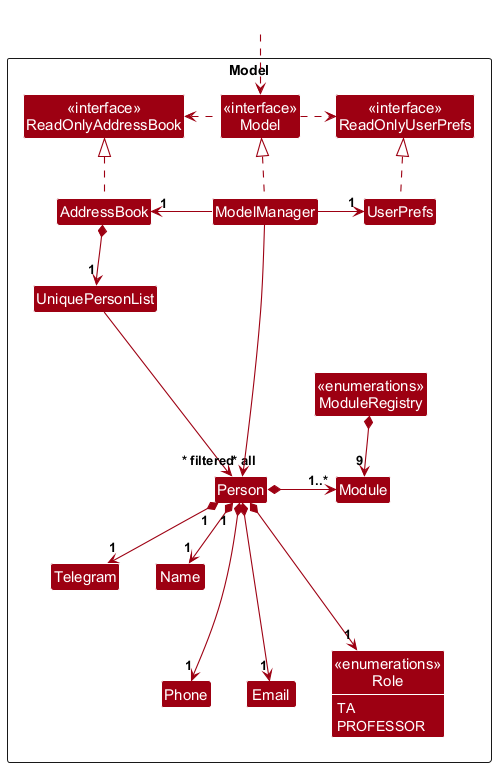

The diagram above was rendered by PlantUML. Its source (embedded in the PNG):
@startuml
!include style.puml
skinparam arrowThickness 1.1
skinparam arrowColor MODEL_COLOR
skinparam classBackgroundColor MODEL_COLOR
skinparam classAttributeFontColor white

Package Model as ModelPackage <<Rectangle>>{
Class "<<interface>>\nReadOnlyAddressBook" as ReadOnlyAddressBook
Class "<<interface>>\nReadOnlyUserPrefs" as ReadOnlyUserPrefs
Class "<<interface>>\nModel" as Model
Class AddressBook
Class ModelManager
Class UserPrefs

Class UniquePersonList
Class Person
together {
Class Name
Class Telegram
}
together {
Class Phone
Class Email
Class "<<enumerations>>\nRole" as Role {
    TA
    PROFESSOR
}
}
Class "<<enumerations>>\nModuleRegistry" as ModuleRegistry
Class Module

Class I #FFFFFF
}

Class HiddenOutside #FFFFFF
HiddenOutside ..> Model

AddressBook .up.|> ReadOnlyAddressBook

ModelManager .up.|> Model
Model .right.> ReadOnlyUserPrefs
Model .left.> ReadOnlyAddressBook
ModelManager -left-> "1" AddressBook
ModelManager -right-> "1" UserPrefs
UserPrefs .up.|> ReadOnlyUserPrefs

AddressBook *--> "1" UniquePersonList
UniquePersonList --> "~* all" Person
Person "1"*-->"1" Name
Person "1"*-->"1" Telegram
Person *--->"1" Phone
Person *--->"1" Email
Person *--->"1" Role
Person *-r->"1..*" Module
ModuleRegistry *-d->"9" Module

Person -[hidden]up--> I
UniquePersonList -[hidden]right-> I

Name -[hidden]right-> Phone
Phone -[hidden]right-> Email

ModelManager --> "~* filtered" Person
@enduml